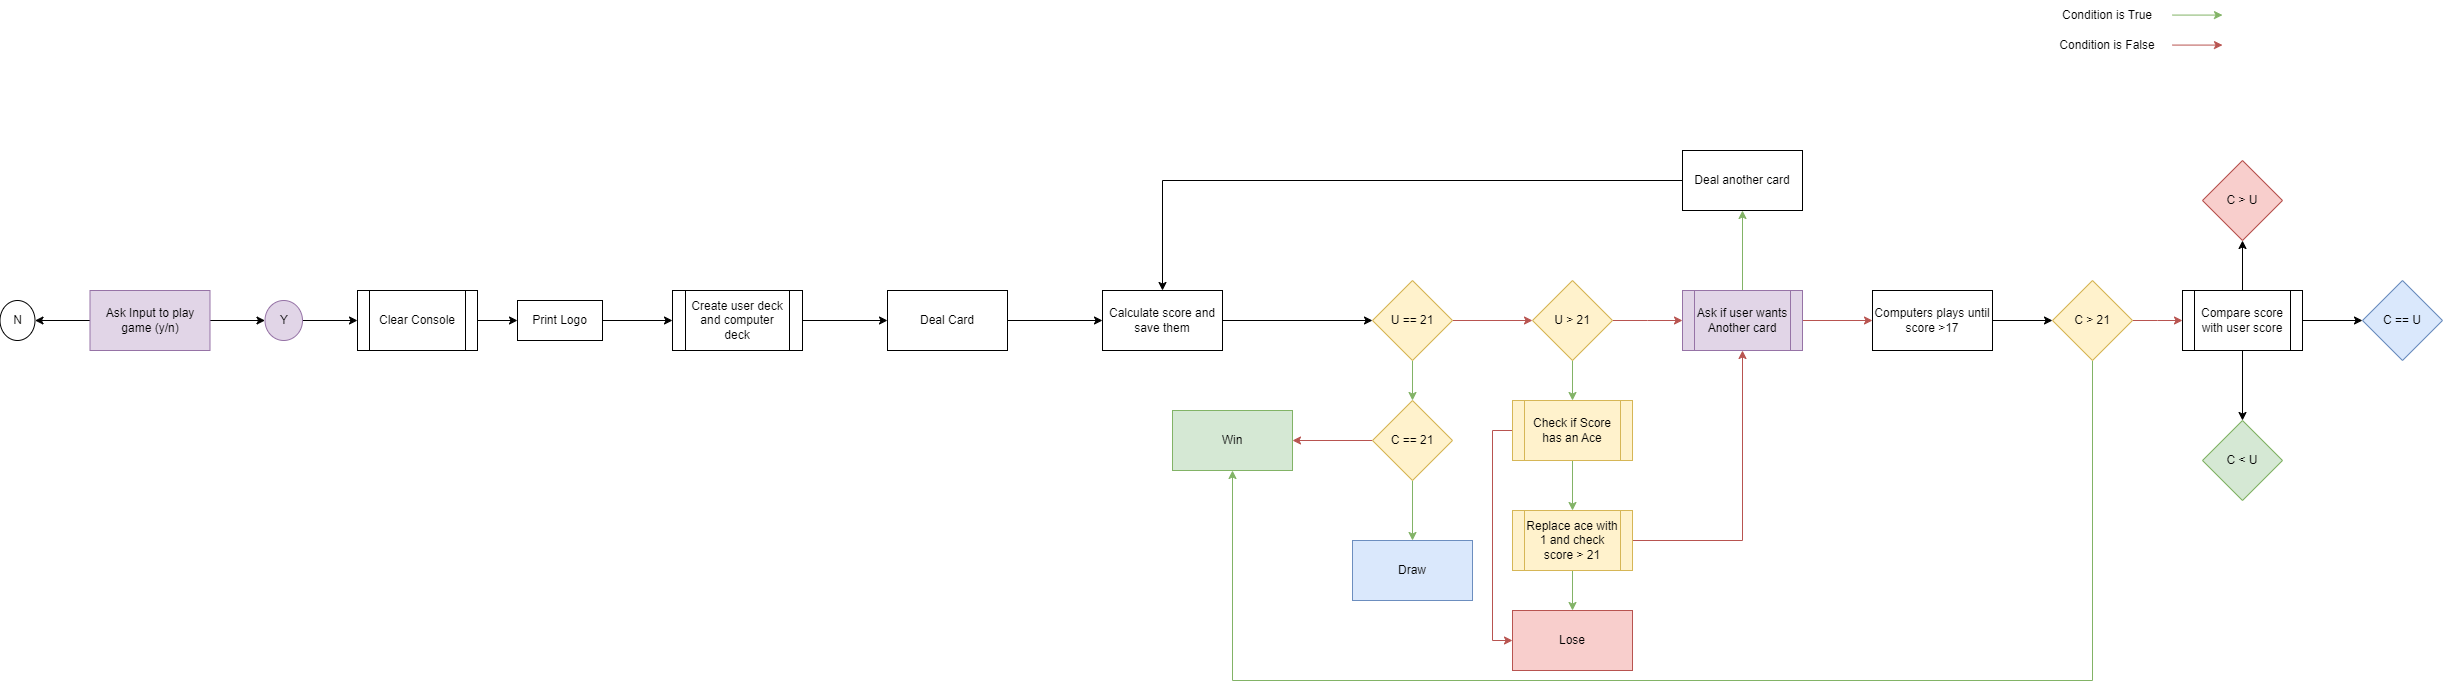

The diagram above was exported from draw.io. Its source (the exported page's mxGraphModel, read from the mxfile embedded in the PNG):
<mxGraphModel dx="875" dy="1570" grid="1" gridSize="10" guides="1" tooltips="1" connect="1" arrows="1" fold="1" page="1" pageScale="1" pageWidth="850" pageHeight="1100" math="0" shadow="0">
  <root>
    <mxCell id="0" />
    <mxCell id="1" parent="0" />
    <mxCell id="wb8-_NvaFp1LpXAJbgJ5-3" value="" style="edgeStyle=orthogonalEdgeStyle;rounded=0;orthogonalLoop=1;jettySize=auto;html=1;" edge="1" parent="1" source="wb8-_NvaFp1LpXAJbgJ5-1" target="wb8-_NvaFp1LpXAJbgJ5-2">
      <mxGeometry relative="1" as="geometry" />
    </mxCell>
    <mxCell id="wb8-_NvaFp1LpXAJbgJ5-7" value="" style="edgeStyle=orthogonalEdgeStyle;rounded=0;orthogonalLoop=1;jettySize=auto;html=1;" edge="1" parent="1" source="wb8-_NvaFp1LpXAJbgJ5-1" target="wb8-_NvaFp1LpXAJbgJ5-6">
      <mxGeometry relative="1" as="geometry" />
    </mxCell>
    <mxCell id="wb8-_NvaFp1LpXAJbgJ5-1" value="Ask Input to play game (y/n)" style="rounded=0;whiteSpace=wrap;html=1;fillColor=#e1d5e7;strokeColor=#9673a6;" vertex="1" parent="1">
      <mxGeometry x="317.5" y="60" width="120" height="60" as="geometry" />
    </mxCell>
    <mxCell id="wb8-_NvaFp1LpXAJbgJ5-129" style="edgeStyle=orthogonalEdgeStyle;rounded=0;orthogonalLoop=1;jettySize=auto;html=1;entryX=0;entryY=0.5;entryDx=0;entryDy=0;" edge="1" parent="1" source="wb8-_NvaFp1LpXAJbgJ5-2" target="wb8-_NvaFp1LpXAJbgJ5-103">
      <mxGeometry relative="1" as="geometry" />
    </mxCell>
    <mxCell id="wb8-_NvaFp1LpXAJbgJ5-2" value="Y" style="ellipse;whiteSpace=wrap;html=1;rounded=0;fillColor=#e1d5e7;strokeColor=#9673a6;" vertex="1" parent="1">
      <mxGeometry x="492.5" y="70" width="37.5" height="40" as="geometry" />
    </mxCell>
    <mxCell id="wb8-_NvaFp1LpXAJbgJ5-97" style="edgeStyle=orthogonalEdgeStyle;rounded=0;orthogonalLoop=1;jettySize=auto;html=1;" edge="1" parent="1" source="wb8-_NvaFp1LpXAJbgJ5-4" target="wb8-_NvaFp1LpXAJbgJ5-99">
      <mxGeometry relative="1" as="geometry">
        <mxPoint x="870" y="90" as="targetPoint" />
      </mxGeometry>
    </mxCell>
    <mxCell id="wb8-_NvaFp1LpXAJbgJ5-4" value="Print Logo" style="whiteSpace=wrap;html=1;rounded=0;" vertex="1" parent="1">
      <mxGeometry x="745" y="70" width="85" height="40" as="geometry" />
    </mxCell>
    <mxCell id="wb8-_NvaFp1LpXAJbgJ5-6" value="N" style="ellipse;whiteSpace=wrap;html=1;rounded=0;" vertex="1" parent="1">
      <mxGeometry x="227.5" y="70" width="35" height="40" as="geometry" />
    </mxCell>
    <mxCell id="wb8-_NvaFp1LpXAJbgJ5-159" style="edgeStyle=orthogonalEdgeStyle;rounded=0;orthogonalLoop=1;jettySize=auto;html=1;entryX=0;entryY=0.5;entryDx=0;entryDy=0;" edge="1" parent="1" source="wb8-_NvaFp1LpXAJbgJ5-8" target="wb8-_NvaFp1LpXAJbgJ5-157">
      <mxGeometry relative="1" as="geometry" />
    </mxCell>
    <mxCell id="wb8-_NvaFp1LpXAJbgJ5-8" value="Deal Card" style="whiteSpace=wrap;html=1;rounded=0;" vertex="1" parent="1">
      <mxGeometry x="1115" y="60" width="120" height="60" as="geometry" />
    </mxCell>
    <mxCell id="wb8-_NvaFp1LpXAJbgJ5-130" style="edgeStyle=orthogonalEdgeStyle;rounded=0;orthogonalLoop=1;jettySize=auto;html=1;entryX=0;entryY=0.5;entryDx=0;entryDy=0;" edge="1" parent="1" source="wb8-_NvaFp1LpXAJbgJ5-99" target="wb8-_NvaFp1LpXAJbgJ5-8">
      <mxGeometry relative="1" as="geometry" />
    </mxCell>
    <mxCell id="wb8-_NvaFp1LpXAJbgJ5-99" value="Create user deck and computer deck" style="shape=process;whiteSpace=wrap;html=1;backgroundOutline=1;" vertex="1" parent="1">
      <mxGeometry x="900" y="60" width="130" height="60" as="geometry" />
    </mxCell>
    <mxCell id="wb8-_NvaFp1LpXAJbgJ5-105" style="edgeStyle=orthogonalEdgeStyle;rounded=0;orthogonalLoop=1;jettySize=auto;html=1;entryX=0;entryY=0.5;entryDx=0;entryDy=0;" edge="1" parent="1" source="wb8-_NvaFp1LpXAJbgJ5-103" target="wb8-_NvaFp1LpXAJbgJ5-4">
      <mxGeometry relative="1" as="geometry" />
    </mxCell>
    <mxCell id="wb8-_NvaFp1LpXAJbgJ5-103" value="Clear Console" style="shape=process;whiteSpace=wrap;html=1;backgroundOutline=1;" vertex="1" parent="1">
      <mxGeometry x="585" y="60" width="120" height="60" as="geometry" />
    </mxCell>
    <mxCell id="wb8-_NvaFp1LpXAJbgJ5-187" style="edgeStyle=orthogonalEdgeStyle;rounded=0;orthogonalLoop=1;jettySize=auto;html=1;entryX=0;entryY=0.5;entryDx=0;entryDy=0;" edge="1" parent="1" source="wb8-_NvaFp1LpXAJbgJ5-157" target="wb8-_NvaFp1LpXAJbgJ5-163">
      <mxGeometry relative="1" as="geometry" />
    </mxCell>
    <mxCell id="wb8-_NvaFp1LpXAJbgJ5-157" value="Calculate score and save them" style="rounded=0;whiteSpace=wrap;html=1;" vertex="1" parent="1">
      <mxGeometry x="1330" y="60" width="120" height="60" as="geometry" />
    </mxCell>
    <mxCell id="wb8-_NvaFp1LpXAJbgJ5-184" style="edgeStyle=orthogonalEdgeStyle;rounded=0;orthogonalLoop=1;jettySize=auto;html=1;entryX=0.5;entryY=0;entryDx=0;entryDy=0;fillColor=#d5e8d4;strokeColor=#82b366;" edge="1" parent="1" source="wb8-_NvaFp1LpXAJbgJ5-163" target="wb8-_NvaFp1LpXAJbgJ5-182">
      <mxGeometry relative="1" as="geometry" />
    </mxCell>
    <mxCell id="wb8-_NvaFp1LpXAJbgJ5-191" value="" style="edgeStyle=orthogonalEdgeStyle;rounded=0;orthogonalLoop=1;jettySize=auto;html=1;fillColor=#f8cecc;strokeColor=#b85450;" edge="1" parent="1" source="wb8-_NvaFp1LpXAJbgJ5-163" target="wb8-_NvaFp1LpXAJbgJ5-190">
      <mxGeometry relative="1" as="geometry" />
    </mxCell>
    <mxCell id="wb8-_NvaFp1LpXAJbgJ5-163" value="U == 21" style="rhombus;whiteSpace=wrap;html=1;fillColor=#fff2cc;strokeColor=#d6b656;" vertex="1" parent="1">
      <mxGeometry x="1600" y="50" width="80" height="80" as="geometry" />
    </mxCell>
    <mxCell id="wb8-_NvaFp1LpXAJbgJ5-166" value="Win" style="whiteSpace=wrap;html=1;fillColor=#d5e8d4;strokeColor=#82b366;" vertex="1" parent="1">
      <mxGeometry x="1400" y="180" width="120" height="60" as="geometry" />
    </mxCell>
    <mxCell id="wb8-_NvaFp1LpXAJbgJ5-167" value="Draw" style="whiteSpace=wrap;html=1;fillColor=#dae8fc;strokeColor=#6c8ebf;" vertex="1" parent="1">
      <mxGeometry x="1580" y="310" width="120" height="60" as="geometry" />
    </mxCell>
    <mxCell id="wb8-_NvaFp1LpXAJbgJ5-185" style="edgeStyle=orthogonalEdgeStyle;rounded=0;orthogonalLoop=1;jettySize=auto;html=1;entryX=0.5;entryY=0;entryDx=0;entryDy=0;fillColor=#d5e8d4;strokeColor=#82b366;" edge="1" parent="1" source="wb8-_NvaFp1LpXAJbgJ5-182" target="wb8-_NvaFp1LpXAJbgJ5-167">
      <mxGeometry relative="1" as="geometry" />
    </mxCell>
    <mxCell id="wb8-_NvaFp1LpXAJbgJ5-189" style="edgeStyle=orthogonalEdgeStyle;rounded=0;orthogonalLoop=1;jettySize=auto;html=1;entryX=1;entryY=0.5;entryDx=0;entryDy=0;fillColor=#f8cecc;strokeColor=#b85450;" edge="1" parent="1" source="wb8-_NvaFp1LpXAJbgJ5-182" target="wb8-_NvaFp1LpXAJbgJ5-166">
      <mxGeometry relative="1" as="geometry" />
    </mxCell>
    <mxCell id="wb8-_NvaFp1LpXAJbgJ5-182" value="C == 21" style="rhombus;whiteSpace=wrap;html=1;fillColor=#fff2cc;strokeColor=#d6b656;" vertex="1" parent="1">
      <mxGeometry x="1600" y="170" width="80" height="80" as="geometry" />
    </mxCell>
    <mxCell id="wb8-_NvaFp1LpXAJbgJ5-194" style="edgeStyle=orthogonalEdgeStyle;rounded=0;orthogonalLoop=1;jettySize=auto;html=1;fillColor=#f8cecc;strokeColor=#b85450;" edge="1" parent="1" source="wb8-_NvaFp1LpXAJbgJ5-190">
      <mxGeometry relative="1" as="geometry">
        <mxPoint x="1910" y="90" as="targetPoint" />
      </mxGeometry>
    </mxCell>
    <mxCell id="wb8-_NvaFp1LpXAJbgJ5-197" style="edgeStyle=orthogonalEdgeStyle;rounded=0;orthogonalLoop=1;jettySize=auto;html=1;entryX=0.5;entryY=0;entryDx=0;entryDy=0;fillColor=#d5e8d4;strokeColor=#82b366;" edge="1" parent="1" source="wb8-_NvaFp1LpXAJbgJ5-190" target="wb8-_NvaFp1LpXAJbgJ5-196">
      <mxGeometry relative="1" as="geometry" />
    </mxCell>
    <mxCell id="wb8-_NvaFp1LpXAJbgJ5-190" value="U &amp;gt; 21" style="rhombus;whiteSpace=wrap;html=1;fillColor=#fff2cc;strokeColor=#d6b656;" vertex="1" parent="1">
      <mxGeometry x="1760" y="50" width="80" height="80" as="geometry" />
    </mxCell>
    <mxCell id="wb8-_NvaFp1LpXAJbgJ5-223" style="edgeStyle=orthogonalEdgeStyle;rounded=0;orthogonalLoop=1;jettySize=auto;html=1;fillColor=#d5e8d4;strokeColor=#82b366;" edge="1" parent="1" source="wb8-_NvaFp1LpXAJbgJ5-196" target="wb8-_NvaFp1LpXAJbgJ5-200">
      <mxGeometry relative="1" as="geometry" />
    </mxCell>
    <mxCell id="wb8-_NvaFp1LpXAJbgJ5-237" style="edgeStyle=orthogonalEdgeStyle;rounded=0;orthogonalLoop=1;jettySize=auto;html=1;entryX=0;entryY=0.5;entryDx=0;entryDy=0;fillColor=#f8cecc;strokeColor=#b85450;" edge="1" parent="1" source="wb8-_NvaFp1LpXAJbgJ5-196" target="wb8-_NvaFp1LpXAJbgJ5-203">
      <mxGeometry relative="1" as="geometry">
        <Array as="points">
          <mxPoint x="1720" y="200" />
          <mxPoint x="1720" y="410" />
        </Array>
      </mxGeometry>
    </mxCell>
    <mxCell id="wb8-_NvaFp1LpXAJbgJ5-196" value="Check if Score has an Ace" style="shape=process;whiteSpace=wrap;html=1;backgroundOutline=1;fillColor=#fff2cc;strokeColor=#d6b656;" vertex="1" parent="1">
      <mxGeometry x="1740" y="170" width="120" height="60" as="geometry" />
    </mxCell>
    <mxCell id="wb8-_NvaFp1LpXAJbgJ5-219" style="edgeStyle=orthogonalEdgeStyle;rounded=0;orthogonalLoop=1;jettySize=auto;html=1;entryX=0.5;entryY=1;entryDx=0;entryDy=0;fillColor=#f8cecc;strokeColor=#b85450;" edge="1" parent="1" source="wb8-_NvaFp1LpXAJbgJ5-200" target="wb8-_NvaFp1LpXAJbgJ5-204">
      <mxGeometry relative="1" as="geometry" />
    </mxCell>
    <mxCell id="wb8-_NvaFp1LpXAJbgJ5-224" style="edgeStyle=orthogonalEdgeStyle;rounded=0;orthogonalLoop=1;jettySize=auto;html=1;entryX=0.5;entryY=0;entryDx=0;entryDy=0;fillColor=#d5e8d4;strokeColor=#82b366;" edge="1" parent="1" source="wb8-_NvaFp1LpXAJbgJ5-200" target="wb8-_NvaFp1LpXAJbgJ5-203">
      <mxGeometry relative="1" as="geometry" />
    </mxCell>
    <mxCell id="wb8-_NvaFp1LpXAJbgJ5-200" value="Replace ace with 1 and check score &amp;gt; 21" style="shape=process;whiteSpace=wrap;html=1;backgroundOutline=1;fillColor=#fff2cc;strokeColor=#d6b656;" vertex="1" parent="1">
      <mxGeometry x="1740" y="280" width="120" height="60" as="geometry" />
    </mxCell>
    <mxCell id="wb8-_NvaFp1LpXAJbgJ5-203" value="Lose" style="whiteSpace=wrap;html=1;fillColor=#f8cecc;strokeColor=#b85450;" vertex="1" parent="1">
      <mxGeometry x="1740" y="380" width="120" height="60" as="geometry" />
    </mxCell>
    <mxCell id="wb8-_NvaFp1LpXAJbgJ5-210" value="" style="edgeStyle=orthogonalEdgeStyle;rounded=0;orthogonalLoop=1;jettySize=auto;html=1;fillColor=#d5e8d4;strokeColor=#82b366;" edge="1" parent="1" source="wb8-_NvaFp1LpXAJbgJ5-204" target="wb8-_NvaFp1LpXAJbgJ5-209">
      <mxGeometry relative="1" as="geometry" />
    </mxCell>
    <mxCell id="wb8-_NvaFp1LpXAJbgJ5-213" value="" style="edgeStyle=orthogonalEdgeStyle;rounded=0;orthogonalLoop=1;jettySize=auto;html=1;fillColor=#f8cecc;strokeColor=#b85450;" edge="1" parent="1" source="wb8-_NvaFp1LpXAJbgJ5-204" target="wb8-_NvaFp1LpXAJbgJ5-212">
      <mxGeometry relative="1" as="geometry" />
    </mxCell>
    <mxCell id="wb8-_NvaFp1LpXAJbgJ5-204" value="Ask if user wants Another card" style="shape=process;whiteSpace=wrap;html=1;backgroundOutline=1;fillColor=#e1d5e7;strokeColor=#9673a6;" vertex="1" parent="1">
      <mxGeometry x="1910" y="60" width="120" height="60" as="geometry" />
    </mxCell>
    <mxCell id="wb8-_NvaFp1LpXAJbgJ5-211" style="edgeStyle=orthogonalEdgeStyle;rounded=0;orthogonalLoop=1;jettySize=auto;html=1;" edge="1" parent="1" source="wb8-_NvaFp1LpXAJbgJ5-209" target="wb8-_NvaFp1LpXAJbgJ5-157">
      <mxGeometry relative="1" as="geometry" />
    </mxCell>
    <mxCell id="wb8-_NvaFp1LpXAJbgJ5-209" value="Deal another card" style="whiteSpace=wrap;html=1;" vertex="1" parent="1">
      <mxGeometry x="1910" y="-80" width="120" height="60" as="geometry" />
    </mxCell>
    <mxCell id="wb8-_NvaFp1LpXAJbgJ5-216" value="" style="edgeStyle=orthogonalEdgeStyle;rounded=0;orthogonalLoop=1;jettySize=auto;html=1;" edge="1" parent="1" source="wb8-_NvaFp1LpXAJbgJ5-212" target="wb8-_NvaFp1LpXAJbgJ5-215">
      <mxGeometry relative="1" as="geometry" />
    </mxCell>
    <mxCell id="wb8-_NvaFp1LpXAJbgJ5-212" value="Computers plays until score &amp;gt;17" style="whiteSpace=wrap;html=1;" vertex="1" parent="1">
      <mxGeometry x="2100" y="60" width="120" height="60" as="geometry" />
    </mxCell>
    <mxCell id="wb8-_NvaFp1LpXAJbgJ5-220" style="edgeStyle=orthogonalEdgeStyle;rounded=0;orthogonalLoop=1;jettySize=auto;html=1;entryX=0.5;entryY=1;entryDx=0;entryDy=0;fillColor=#d5e8d4;strokeColor=#82b366;" edge="1" parent="1" source="wb8-_NvaFp1LpXAJbgJ5-215" target="wb8-_NvaFp1LpXAJbgJ5-166">
      <mxGeometry relative="1" as="geometry">
        <Array as="points">
          <mxPoint x="2320" y="450" />
          <mxPoint x="1460" y="450" />
        </Array>
      </mxGeometry>
    </mxCell>
    <mxCell id="wb8-_NvaFp1LpXAJbgJ5-225" style="edgeStyle=orthogonalEdgeStyle;rounded=0;orthogonalLoop=1;jettySize=auto;html=1;fillColor=#f8cecc;strokeColor=#b85450;" edge="1" parent="1" source="wb8-_NvaFp1LpXAJbgJ5-215">
      <mxGeometry relative="1" as="geometry">
        <mxPoint x="2410" y="90" as="targetPoint" />
      </mxGeometry>
    </mxCell>
    <mxCell id="wb8-_NvaFp1LpXAJbgJ5-215" value="C &amp;gt; 21" style="rhombus;whiteSpace=wrap;html=1;fillColor=#fff2cc;strokeColor=#d6b656;" vertex="1" parent="1">
      <mxGeometry x="2280" y="50" width="80" height="80" as="geometry" />
    </mxCell>
    <mxCell id="wb8-_NvaFp1LpXAJbgJ5-232" value="" style="edgeStyle=orthogonalEdgeStyle;rounded=0;orthogonalLoop=1;jettySize=auto;html=1;" edge="1" parent="1" source="wb8-_NvaFp1LpXAJbgJ5-226" target="wb8-_NvaFp1LpXAJbgJ5-231">
      <mxGeometry relative="1" as="geometry" />
    </mxCell>
    <mxCell id="wb8-_NvaFp1LpXAJbgJ5-234" value="" style="edgeStyle=orthogonalEdgeStyle;rounded=0;orthogonalLoop=1;jettySize=auto;html=1;" edge="1" parent="1" source="wb8-_NvaFp1LpXAJbgJ5-226" target="wb8-_NvaFp1LpXAJbgJ5-233">
      <mxGeometry relative="1" as="geometry" />
    </mxCell>
    <mxCell id="wb8-_NvaFp1LpXAJbgJ5-236" value="" style="edgeStyle=orthogonalEdgeStyle;rounded=0;orthogonalLoop=1;jettySize=auto;html=1;" edge="1" parent="1" source="wb8-_NvaFp1LpXAJbgJ5-226" target="wb8-_NvaFp1LpXAJbgJ5-235">
      <mxGeometry relative="1" as="geometry" />
    </mxCell>
    <mxCell id="wb8-_NvaFp1LpXAJbgJ5-226" value="Compare score with user score" style="shape=process;whiteSpace=wrap;html=1;backgroundOutline=1;" vertex="1" parent="1">
      <mxGeometry x="2410" y="60" width="120" height="60" as="geometry" />
    </mxCell>
    <mxCell id="wb8-_NvaFp1LpXAJbgJ5-231" value="C == U" style="rhombus;whiteSpace=wrap;html=1;fillColor=#dae8fc;strokeColor=#6c8ebf;" vertex="1" parent="1">
      <mxGeometry x="2590" y="50" width="80" height="80" as="geometry" />
    </mxCell>
    <mxCell id="wb8-_NvaFp1LpXAJbgJ5-233" value="C &amp;gt; U" style="rhombus;whiteSpace=wrap;html=1;fillColor=#f8cecc;strokeColor=#b85450;" vertex="1" parent="1">
      <mxGeometry x="2430" y="-70" width="80" height="80" as="geometry" />
    </mxCell>
    <mxCell id="wb8-_NvaFp1LpXAJbgJ5-235" value="C &amp;lt; U" style="rhombus;whiteSpace=wrap;html=1;fillColor=#d5e8d4;strokeColor=#82b366;" vertex="1" parent="1">
      <mxGeometry x="2430" y="190" width="80" height="80" as="geometry" />
    </mxCell>
    <mxCell id="wb8-_NvaFp1LpXAJbgJ5-238" value="" style="endArrow=classic;html=1;rounded=0;fillColor=#d5e8d4;strokeColor=#82b366;" edge="1" parent="1">
      <mxGeometry width="50" height="50" relative="1" as="geometry">
        <mxPoint x="2400" y="-215.42" as="sourcePoint" />
        <mxPoint x="2450" y="-215.42" as="targetPoint" />
      </mxGeometry>
    </mxCell>
    <mxCell id="wb8-_NvaFp1LpXAJbgJ5-239" value="" style="endArrow=classic;html=1;rounded=0;fillColor=#f8cecc;strokeColor=#b85450;" edge="1" parent="1">
      <mxGeometry width="50" height="50" relative="1" as="geometry">
        <mxPoint x="2400" y="-185.42" as="sourcePoint" />
        <mxPoint x="2450" y="-185.42" as="targetPoint" />
      </mxGeometry>
    </mxCell>
    <mxCell id="wb8-_NvaFp1LpXAJbgJ5-240" value="Condition is True" style="text;html=1;align=center;verticalAlign=middle;whiteSpace=wrap;rounded=0;" vertex="1" parent="1">
      <mxGeometry x="2280" y="-230" width="110" height="30" as="geometry" />
    </mxCell>
    <mxCell id="wb8-_NvaFp1LpXAJbgJ5-241" value="Condition is False" style="text;html=1;align=center;verticalAlign=middle;whiteSpace=wrap;rounded=0;" vertex="1" parent="1">
      <mxGeometry x="2280" y="-200" width="110" height="30" as="geometry" />
    </mxCell>
  </root>
</mxGraphModel>